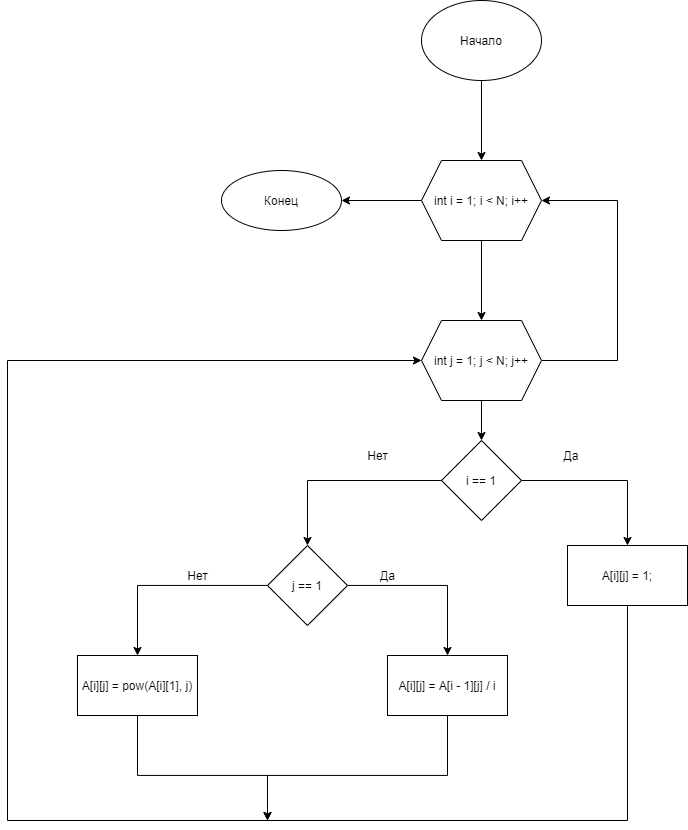

The diagram above was exported from draw.io. Its source (the exported page's mxGraphModel, read from the mxfile embedded in the PNG):
<mxGraphModel dx="2048" dy="764" grid="1" gridSize="10" guides="1" tooltips="1" connect="1" arrows="1" fold="1" page="1" pageScale="1" pageWidth="827" pageHeight="1169" math="0" shadow="0">
  <root>
    <mxCell id="0" />
    <mxCell id="1" parent="0" />
    <mxCell id="d09H9t8ZGyqD9YsgfgHn-3" value="" style="edgeStyle=orthogonalEdgeStyle;rounded=0;orthogonalLoop=1;jettySize=auto;html=1;" edge="1" parent="1" source="d09H9t8ZGyqD9YsgfgHn-1" target="d09H9t8ZGyqD9YsgfgHn-2">
      <mxGeometry relative="1" as="geometry" />
    </mxCell>
    <mxCell id="d09H9t8ZGyqD9YsgfgHn-1" value="Начало" style="ellipse;whiteSpace=wrap;html=1;" vertex="1" parent="1">
      <mxGeometry x="354" y="40" width="120" height="80" as="geometry" />
    </mxCell>
    <mxCell id="d09H9t8ZGyqD9YsgfgHn-5" value="" style="edgeStyle=orthogonalEdgeStyle;rounded=0;orthogonalLoop=1;jettySize=auto;html=1;" edge="1" parent="1" source="d09H9t8ZGyqD9YsgfgHn-2" target="d09H9t8ZGyqD9YsgfgHn-4">
      <mxGeometry relative="1" as="geometry" />
    </mxCell>
    <mxCell id="d09H9t8ZGyqD9YsgfgHn-33" value="" style="edgeStyle=orthogonalEdgeStyle;rounded=0;orthogonalLoop=1;jettySize=auto;html=1;" edge="1" parent="1" source="d09H9t8ZGyqD9YsgfgHn-2" target="d09H9t8ZGyqD9YsgfgHn-32">
      <mxGeometry relative="1" as="geometry" />
    </mxCell>
    <mxCell id="d09H9t8ZGyqD9YsgfgHn-2" value="int i = 1; i &lt; N; i++" style="shape=hexagon;perimeter=hexagonPerimeter2;whiteSpace=wrap;html=1;fixedSize=1;" vertex="1" parent="1">
      <mxGeometry x="354" y="200" width="120" height="80" as="geometry" />
    </mxCell>
    <mxCell id="d09H9t8ZGyqD9YsgfgHn-28" style="edgeStyle=orthogonalEdgeStyle;rounded=0;orthogonalLoop=1;jettySize=auto;html=1;entryX=1;entryY=0.5;entryDx=0;entryDy=0;" edge="1" parent="1" source="d09H9t8ZGyqD9YsgfgHn-4" target="d09H9t8ZGyqD9YsgfgHn-2">
      <mxGeometry relative="1" as="geometry">
        <mxPoint x="520" y="240" as="targetPoint" />
        <Array as="points">
          <mxPoint x="550" y="400" />
          <mxPoint x="550" y="240" />
        </Array>
      </mxGeometry>
    </mxCell>
    <mxCell id="d09H9t8ZGyqD9YsgfgHn-31" style="edgeStyle=orthogonalEdgeStyle;rounded=0;orthogonalLoop=1;jettySize=auto;html=1;entryX=0.5;entryY=0;entryDx=0;entryDy=0;" edge="1" parent="1" source="d09H9t8ZGyqD9YsgfgHn-4" target="d09H9t8ZGyqD9YsgfgHn-6">
      <mxGeometry relative="1" as="geometry" />
    </mxCell>
    <mxCell id="d09H9t8ZGyqD9YsgfgHn-4" value="int j = 1; j &lt; N; j++" style="shape=hexagon;perimeter=hexagonPerimeter2;whiteSpace=wrap;html=1;fixedSize=1;" vertex="1" parent="1">
      <mxGeometry x="354" y="360" width="120" height="80" as="geometry" />
    </mxCell>
    <mxCell id="d09H9t8ZGyqD9YsgfgHn-9" value="" style="edgeStyle=orthogonalEdgeStyle;rounded=0;orthogonalLoop=1;jettySize=auto;html=1;" edge="1" parent="1" source="d09H9t8ZGyqD9YsgfgHn-6" target="d09H9t8ZGyqD9YsgfgHn-8">
      <mxGeometry relative="1" as="geometry" />
    </mxCell>
    <mxCell id="d09H9t8ZGyqD9YsgfgHn-12" value="" style="edgeStyle=orthogonalEdgeStyle;rounded=0;orthogonalLoop=1;jettySize=auto;html=1;" edge="1" parent="1" source="d09H9t8ZGyqD9YsgfgHn-6" target="d09H9t8ZGyqD9YsgfgHn-11">
      <mxGeometry relative="1" as="geometry" />
    </mxCell>
    <mxCell id="d09H9t8ZGyqD9YsgfgHn-25" style="edgeStyle=orthogonalEdgeStyle;rounded=0;orthogonalLoop=1;jettySize=auto;html=1;entryX=0;entryY=0.5;entryDx=0;entryDy=0;" edge="1" parent="1" source="d09H9t8ZGyqD9YsgfgHn-8" target="d09H9t8ZGyqD9YsgfgHn-4">
      <mxGeometry relative="1" as="geometry">
        <mxPoint x="-60" y="390" as="targetPoint" />
        <Array as="points">
          <mxPoint x="560" y="860" />
          <mxPoint x="-60" y="860" />
          <mxPoint x="-60" y="400" />
        </Array>
      </mxGeometry>
    </mxCell>
    <mxCell id="d09H9t8ZGyqD9YsgfgHn-8" value="A[i][j] = 1;" style="whiteSpace=wrap;html=1;" vertex="1" parent="1">
      <mxGeometry x="500" y="585" width="120" height="60" as="geometry" />
    </mxCell>
    <mxCell id="d09H9t8ZGyqD9YsgfgHn-10" value="Да" style="text;html=1;strokeColor=none;fillColor=none;align=center;verticalAlign=middle;whiteSpace=wrap;rounded=0;" vertex="1" parent="1">
      <mxGeometry x="474" y="480" width="60" height="30" as="geometry" />
    </mxCell>
    <mxCell id="d09H9t8ZGyqD9YsgfgHn-16" value="" style="edgeStyle=orthogonalEdgeStyle;rounded=0;orthogonalLoop=1;jettySize=auto;html=1;" edge="1" parent="1" source="d09H9t8ZGyqD9YsgfgHn-11" target="d09H9t8ZGyqD9YsgfgHn-15">
      <mxGeometry relative="1" as="geometry" />
    </mxCell>
    <mxCell id="d09H9t8ZGyqD9YsgfgHn-18" value="" style="edgeStyle=orthogonalEdgeStyle;rounded=0;orthogonalLoop=1;jettySize=auto;html=1;" edge="1" parent="1" source="d09H9t8ZGyqD9YsgfgHn-11" target="d09H9t8ZGyqD9YsgfgHn-17">
      <mxGeometry relative="1" as="geometry" />
    </mxCell>
    <mxCell id="d09H9t8ZGyqD9YsgfgHn-11" value="j == 1" style="rhombus;whiteSpace=wrap;html=1;" vertex="1" parent="1">
      <mxGeometry x="200" y="585" width="80" height="80" as="geometry" />
    </mxCell>
    <mxCell id="d09H9t8ZGyqD9YsgfgHn-26" style="edgeStyle=orthogonalEdgeStyle;rounded=0;orthogonalLoop=1;jettySize=auto;html=1;" edge="1" parent="1" source="d09H9t8ZGyqD9YsgfgHn-15">
      <mxGeometry relative="1" as="geometry">
        <mxPoint x="200" y="860" as="targetPoint" />
        <Array as="points">
          <mxPoint x="380" y="815" />
          <mxPoint x="200" y="815" />
        </Array>
      </mxGeometry>
    </mxCell>
    <mxCell id="d09H9t8ZGyqD9YsgfgHn-15" value="A[i][j] = A[i - 1][j] / i" style="whiteSpace=wrap;html=1;" vertex="1" parent="1">
      <mxGeometry x="320" y="695" width="120" height="60" as="geometry" />
    </mxCell>
    <mxCell id="d09H9t8ZGyqD9YsgfgHn-27" style="edgeStyle=orthogonalEdgeStyle;rounded=0;orthogonalLoop=1;jettySize=auto;html=1;" edge="1" parent="1" source="d09H9t8ZGyqD9YsgfgHn-17">
      <mxGeometry relative="1" as="geometry">
        <mxPoint x="200" y="860" as="targetPoint" />
        <Array as="points">
          <mxPoint x="70" y="815" />
          <mxPoint x="200" y="815" />
        </Array>
      </mxGeometry>
    </mxCell>
    <mxCell id="d09H9t8ZGyqD9YsgfgHn-17" value="A[i][j] = pow(A[i][1], j)" style="whiteSpace=wrap;html=1;" vertex="1" parent="1">
      <mxGeometry x="10" y="695" width="120" height="60" as="geometry" />
    </mxCell>
    <mxCell id="d09H9t8ZGyqD9YsgfgHn-19" value="Нет" style="text;html=1;align=center;verticalAlign=middle;resizable=0;points=[];autosize=1;strokeColor=none;fillColor=none;" vertex="1" parent="1">
      <mxGeometry x="110" y="605" width="40" height="20" as="geometry" />
    </mxCell>
    <mxCell id="d09H9t8ZGyqD9YsgfgHn-20" value="Да" style="text;html=1;align=center;verticalAlign=middle;resizable=0;points=[];autosize=1;strokeColor=none;fillColor=none;" vertex="1" parent="1">
      <mxGeometry x="305" y="605" width="30" height="20" as="geometry" />
    </mxCell>
    <mxCell id="d09H9t8ZGyqD9YsgfgHn-22" value="Нет" style="text;html=1;align=center;verticalAlign=middle;resizable=0;points=[];autosize=1;strokeColor=none;fillColor=none;" vertex="1" parent="1">
      <mxGeometry x="290" y="485" width="40" height="20" as="geometry" />
    </mxCell>
    <mxCell id="d09H9t8ZGyqD9YsgfgHn-6" value="i == 1" style="rhombus;whiteSpace=wrap;html=1;" vertex="1" parent="1">
      <mxGeometry x="374" y="480" width="80" height="80" as="geometry" />
    </mxCell>
    <mxCell id="d09H9t8ZGyqD9YsgfgHn-32" value="Конец" style="ellipse;whiteSpace=wrap;html=1;" vertex="1" parent="1">
      <mxGeometry x="154" y="210" width="120" height="60" as="geometry" />
    </mxCell>
  </root>
</mxGraphModel>